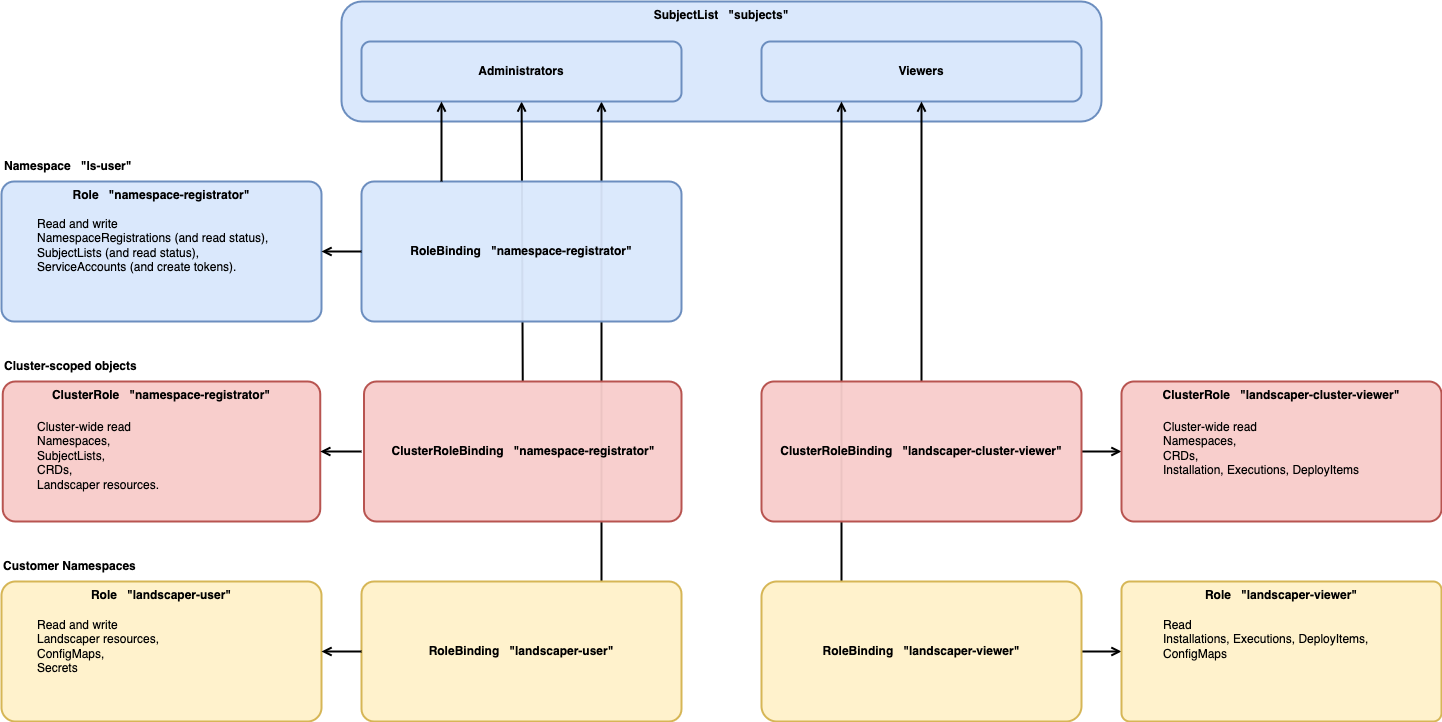

The diagram above was exported from draw.io. Its source (the exported page's mxGraphModel, read from the mxfile embedded in the PNG):
<mxGraphModel dx="1778" dy="894" grid="0" gridSize="10" guides="1" tooltips="1" connect="1" arrows="1" fold="1" page="0" pageScale="1" pageWidth="850" pageHeight="1100" math="0" shadow="0" extFonts="Permanent Marker^https://fonts.googleapis.com/css?family=Permanent+Marker">
  <root>
    <mxCell id="0" />
    <mxCell id="1" parent="0" />
    <mxCell id="k2djQmTSZYk6o4KjsBVf-5" value="&lt;b&gt;SubjectList&amp;nbsp; &amp;nbsp;&quot;subjects&quot;&lt;br&gt;&lt;/b&gt;" style="rounded=1;whiteSpace=wrap;html=1;strokeWidth=2;fillColor=#dae8fc;strokeColor=#6c8ebf;verticalAlign=top;arcSize=17;" parent="1" vertex="1">
      <mxGeometry x="540" y="380" width="760" height="120" as="geometry" />
    </mxCell>
    <mxCell id="k2djQmTSZYk6o4KjsBVf-37" value="" style="endArrow=open;html=1;rounded=0;exitX=0.5;exitY=0;exitDx=0;exitDy=0;strokeWidth=2;endFill=0;" parent="1" source="k2djQmTSZYk6o4KjsBVf-11" target="k2djQmTSZYk6o4KjsBVf-6" edge="1">
      <mxGeometry width="50" height="50" relative="1" as="geometry">
        <mxPoint x="990" y="670" as="sourcePoint" />
        <mxPoint x="1040" y="620" as="targetPoint" />
      </mxGeometry>
    </mxCell>
    <mxCell id="k2djQmTSZYk6o4KjsBVf-15" value="" style="endArrow=open;html=1;rounded=0;exitX=0.75;exitY=0;exitDx=0;exitDy=0;entryX=0.75;entryY=1;entryDx=0;entryDy=0;strokeWidth=2;endFill=0;" parent="1" source="k2djQmTSZYk6o4KjsBVf-12" target="k2djQmTSZYk6o4KjsBVf-6" edge="1">
      <mxGeometry width="50" height="50" relative="1" as="geometry">
        <mxPoint x="840" y="680" as="sourcePoint" />
        <mxPoint x="890" y="630" as="targetPoint" />
        <Array as="points" />
      </mxGeometry>
    </mxCell>
    <mxCell id="7TNYoQglG6634wIl1sQ9-50" value="&lt;b&gt;Namespace&amp;nbsp; &amp;nbsp;&quot;ls-user&quot;&lt;/b&gt;" style="text;html=1;strokeColor=none;fillColor=none;align=left;verticalAlign=middle;whiteSpace=wrap;rounded=0;" parent="1" vertex="1">
      <mxGeometry x="201.25" y="530" width="190" height="30" as="geometry" />
    </mxCell>
    <mxCell id="7TNYoQglG6634wIl1sQ9-56" value="&lt;b&gt;Cluster-scoped objects&lt;/b&gt;" style="text;html=1;strokeColor=none;fillColor=none;align=left;verticalAlign=middle;whiteSpace=wrap;rounded=0;" parent="1" vertex="1">
      <mxGeometry x="201.25" y="730" width="190" height="30" as="geometry" />
    </mxCell>
    <mxCell id="7TNYoQglG6634wIl1sQ9-96" value="&lt;b&gt;Customer Namespaces&lt;/b&gt;" style="text;html=1;strokeColor=none;fillColor=none;align=left;verticalAlign=middle;whiteSpace=wrap;rounded=0;" parent="1" vertex="1">
      <mxGeometry x="200" y="930" width="190" height="30" as="geometry" />
    </mxCell>
    <mxCell id="k2djQmTSZYk6o4KjsBVf-6" value="&lt;b&gt;Administrators&lt;/b&gt;" style="rounded=1;whiteSpace=wrap;html=1;strokeWidth=2;fillColor=#dae8fc;strokeColor=#6c8ebf;" parent="1" vertex="1">
      <mxGeometry x="560" y="420" width="320" height="60" as="geometry" />
    </mxCell>
    <mxCell id="k2djQmTSZYk6o4KjsBVf-7" value="&lt;b&gt;Viewers&lt;/b&gt;" style="rounded=1;whiteSpace=wrap;html=1;strokeWidth=2;fillColor=#dae8fc;strokeColor=#6c8ebf;" parent="1" vertex="1">
      <mxGeometry x="960" y="420" width="320" height="60" as="geometry" />
    </mxCell>
    <mxCell id="k2djQmTSZYk6o4KjsBVf-8" value="&lt;b&gt;RoleBinding&amp;nbsp; &amp;nbsp;&quot;namespace-registrator&quot;&lt;br&gt;&lt;/b&gt;" style="rounded=1;whiteSpace=wrap;html=1;strokeWidth=2;fillColor=#dae8fc;strokeColor=#6c8ebf;arcSize=9;fillOpacity=95;" parent="1" vertex="1">
      <mxGeometry x="560" y="560" width="320" height="140" as="geometry" />
    </mxCell>
    <mxCell id="k2djQmTSZYk6o4KjsBVf-11" value="&lt;b&gt;ClusterRoleBinding&amp;nbsp; &amp;nbsp;&quot;namespace-registrator&quot;&lt;br&gt;&lt;/b&gt;" style="rounded=1;whiteSpace=wrap;html=1;strokeWidth=2;fillColor=#f8cecc;strokeColor=#b85450;arcSize=9;fillOpacity=95;" parent="1" vertex="1">
      <mxGeometry x="562.5" y="760" width="317.5" height="140" as="geometry" />
    </mxCell>
    <mxCell id="k2djQmTSZYk6o4KjsBVf-12" value="&lt;b&gt;RoleBinding&amp;nbsp; &amp;nbsp;&quot;landscaper-user&quot;&lt;br&gt;&lt;/b&gt;" style="rounded=1;whiteSpace=wrap;html=1;strokeWidth=2;fillColor=#fff2cc;strokeColor=#d6b656;arcSize=9;" parent="1" vertex="1">
      <mxGeometry x="560" y="960" width="320" height="140" as="geometry" />
    </mxCell>
    <mxCell id="k2djQmTSZYk6o4KjsBVf-13" value="" style="endArrow=open;html=1;rounded=0;entryX=0.25;entryY=1;entryDx=0;entryDy=0;exitX=0.25;exitY=0;exitDx=0;exitDy=0;strokeWidth=2;endFill=0;" parent="1" source="k2djQmTSZYk6o4KjsBVf-8" target="k2djQmTSZYk6o4KjsBVf-6" edge="1">
      <mxGeometry width="50" height="50" relative="1" as="geometry">
        <mxPoint x="840" y="680" as="sourcePoint" />
        <mxPoint x="890" y="630" as="targetPoint" />
        <Array as="points">
          <mxPoint x="640" y="540" />
        </Array>
      </mxGeometry>
    </mxCell>
    <mxCell id="k2djQmTSZYk6o4KjsBVf-22" value="&lt;b&gt;Role&amp;nbsp; &amp;nbsp;&quot;namespace-registrator&quot;&lt;br&gt;&lt;/b&gt;" style="rounded=1;whiteSpace=wrap;html=1;strokeWidth=2;fillColor=#dae8fc;strokeColor=#6c8ebf;arcSize=9;verticalAlign=top;" parent="1" vertex="1">
      <mxGeometry x="200" y="560" width="320" height="140" as="geometry" />
    </mxCell>
    <mxCell id="k2djQmTSZYk6o4KjsBVf-23" value="&lt;b&gt;ClusterRole&amp;nbsp; &amp;nbsp;&quot;namespace-registrator&quot;&lt;br&gt;&lt;/b&gt;" style="rounded=1;whiteSpace=wrap;html=1;strokeWidth=2;fillColor=#f8cecc;strokeColor=#b85450;arcSize=9;verticalAlign=top;" parent="1" vertex="1">
      <mxGeometry x="201.25" y="760" width="317.5" height="140" as="geometry" />
    </mxCell>
    <mxCell id="k2djQmTSZYk6o4KjsBVf-24" value="&lt;b&gt;Role&amp;nbsp; &amp;nbsp;&quot;landscaper-user&quot;&lt;br&gt;&lt;/b&gt;" style="rounded=1;whiteSpace=wrap;html=1;strokeWidth=2;fillColor=#fff2cc;strokeColor=#d6b656;horizontal=1;verticalAlign=top;arcSize=10;" parent="1" vertex="1">
      <mxGeometry x="200" y="960" width="320" height="140" as="geometry" />
    </mxCell>
    <mxCell id="k2djQmTSZYk6o4KjsBVf-25" value="" style="endArrow=open;html=1;rounded=0;entryX=1;entryY=0.5;entryDx=0;entryDy=0;exitX=0;exitY=0.5;exitDx=0;exitDy=0;strokeWidth=2;endFill=0;" parent="1" source="k2djQmTSZYk6o4KjsBVf-8" target="k2djQmTSZYk6o4KjsBVf-22" edge="1">
      <mxGeometry width="50" height="50" relative="1" as="geometry">
        <mxPoint x="840" y="680" as="sourcePoint" />
        <mxPoint x="890" y="630" as="targetPoint" />
      </mxGeometry>
    </mxCell>
    <mxCell id="k2djQmTSZYk6o4KjsBVf-26" value="" style="endArrow=open;html=1;rounded=0;entryX=1;entryY=0.5;entryDx=0;entryDy=0;strokeWidth=2;endFill=0;" parent="1" target="k2djQmTSZYk6o4KjsBVf-23" edge="1">
      <mxGeometry width="50" height="50" relative="1" as="geometry">
        <mxPoint x="560" y="830" as="sourcePoint" />
        <mxPoint x="970" y="690" as="targetPoint" />
      </mxGeometry>
    </mxCell>
    <mxCell id="k2djQmTSZYk6o4KjsBVf-27" value="" style="endArrow=open;html=1;rounded=0;entryX=1;entryY=0.5;entryDx=0;entryDy=0;exitX=0;exitY=0.5;exitDx=0;exitDy=0;strokeWidth=2;endFill=0;" parent="1" source="k2djQmTSZYk6o4KjsBVf-12" target="k2djQmTSZYk6o4KjsBVf-24" edge="1">
      <mxGeometry width="50" height="50" relative="1" as="geometry">
        <mxPoint x="560" y="930" as="sourcePoint" />
        <mxPoint x="610" y="880" as="targetPoint" />
      </mxGeometry>
    </mxCell>
    <mxCell id="k2djQmTSZYk6o4KjsBVf-31" value="Read and write &lt;br&gt;Landscaper resources, &lt;br&gt;ConfigMaps, &lt;br&gt;Secrets" style="text;html=1;strokeColor=none;fillColor=none;align=left;verticalAlign=top;whiteSpace=wrap;rounded=0;" parent="1" vertex="1">
      <mxGeometry x="234.38" y="990" width="251.25" height="100" as="geometry" />
    </mxCell>
    <mxCell id="k2djQmTSZYk6o4KjsBVf-42" style="edgeStyle=orthogonalEdgeStyle;rounded=0;orthogonalLoop=1;jettySize=auto;html=1;exitX=0.25;exitY=0;exitDx=0;exitDy=0;entryX=0.25;entryY=1;entryDx=0;entryDy=0;strokeWidth=2;endArrow=open;endFill=0;" parent="1" source="k2djQmTSZYk6o4KjsBVf-32" target="k2djQmTSZYk6o4KjsBVf-7" edge="1">
      <mxGeometry relative="1" as="geometry" />
    </mxCell>
    <mxCell id="k2djQmTSZYk6o4KjsBVf-45" style="edgeStyle=orthogonalEdgeStyle;rounded=0;orthogonalLoop=1;jettySize=auto;html=1;exitX=1;exitY=0.5;exitDx=0;exitDy=0;entryX=0;entryY=0.5;entryDx=0;entryDy=0;strokeWidth=2;endArrow=open;endFill=0;" parent="1" source="k2djQmTSZYk6o4KjsBVf-32" target="k2djQmTSZYk6o4KjsBVf-33" edge="1">
      <mxGeometry relative="1" as="geometry" />
    </mxCell>
    <mxCell id="k2djQmTSZYk6o4KjsBVf-32" value="&lt;b&gt;RoleBinding&amp;nbsp; &amp;nbsp;&quot;landscaper-viewer&quot;&lt;br&gt;&lt;/b&gt;" style="rounded=1;whiteSpace=wrap;html=1;strokeWidth=2;fillColor=#fff2cc;strokeColor=#d6b656;arcSize=11;" parent="1" vertex="1">
      <mxGeometry x="960" y="960" width="320" height="140" as="geometry" />
    </mxCell>
    <mxCell id="k2djQmTSZYk6o4KjsBVf-33" value="&lt;b&gt;Role&amp;nbsp; &amp;nbsp;&quot;landscaper-viewer&quot;&lt;br&gt;&lt;/b&gt;" style="rounded=1;whiteSpace=wrap;html=1;strokeWidth=2;fillColor=#fff2cc;strokeColor=#d6b656;horizontal=1;verticalAlign=top;arcSize=6;" parent="1" vertex="1">
      <mxGeometry x="1320" y="960" width="320" height="140" as="geometry" />
    </mxCell>
    <mxCell id="k2djQmTSZYk6o4KjsBVf-35" value="Read &lt;br&gt;Installations, Executions, DeployItems,&lt;br&gt;ConfigMaps" style="text;html=1;strokeColor=none;fillColor=none;align=left;verticalAlign=top;whiteSpace=wrap;rounded=0;" parent="1" vertex="1">
      <mxGeometry x="1360" y="990" width="251.25" height="100" as="geometry" />
    </mxCell>
    <mxCell id="k2djQmTSZYk6o4KjsBVf-43" style="edgeStyle=orthogonalEdgeStyle;rounded=0;orthogonalLoop=1;jettySize=auto;html=1;exitX=0.5;exitY=0;exitDx=0;exitDy=0;entryX=0.5;entryY=1;entryDx=0;entryDy=0;strokeWidth=2;endArrow=open;endFill=0;" parent="1" source="k2djQmTSZYk6o4KjsBVf-38" target="k2djQmTSZYk6o4KjsBVf-7" edge="1">
      <mxGeometry relative="1" as="geometry" />
    </mxCell>
    <mxCell id="k2djQmTSZYk6o4KjsBVf-44" style="edgeStyle=orthogonalEdgeStyle;rounded=0;orthogonalLoop=1;jettySize=auto;html=1;exitX=1;exitY=0.5;exitDx=0;exitDy=0;entryX=0;entryY=0.5;entryDx=0;entryDy=0;strokeWidth=2;endArrow=open;endFill=0;" parent="1" source="k2djQmTSZYk6o4KjsBVf-38" target="k2djQmTSZYk6o4KjsBVf-39" edge="1">
      <mxGeometry relative="1" as="geometry" />
    </mxCell>
    <mxCell id="k2djQmTSZYk6o4KjsBVf-38" value="&lt;b&gt;ClusterRoleBinding&amp;nbsp; &amp;nbsp;&quot;landscaper-cluster-viewer&quot;&lt;br&gt;&lt;/b&gt;" style="rounded=1;whiteSpace=wrap;html=1;strokeWidth=2;fillColor=#f8cecc;strokeColor=#b85450;arcSize=9;fillStyle=auto;gradientColor=none;fillOpacity=95;" parent="1" vertex="1">
      <mxGeometry x="960" y="760" width="320" height="140" as="geometry" />
    </mxCell>
    <mxCell id="k2djQmTSZYk6o4KjsBVf-39" value="&lt;b&gt;ClusterRole&amp;nbsp; &amp;nbsp;&quot;landscaper-cluster-viewer&quot;&lt;br&gt;&lt;/b&gt;" style="rounded=1;whiteSpace=wrap;html=1;strokeWidth=2;fillColor=#f8cecc;strokeColor=#b85450;arcSize=9;verticalAlign=top;" parent="1" vertex="1">
      <mxGeometry x="1320" y="760" width="320" height="140" as="geometry" />
    </mxCell>
    <mxCell id="Alu9oOZ1-DktV56ULjKe-1" value="Cluster-wide read &lt;br&gt;Namespaces, &lt;br&gt;SubjectLists, &lt;br&gt;CRDs, &lt;br&gt;Landscaper resources.&amp;nbsp;&amp;nbsp;" style="text;html=1;strokeColor=none;fillColor=none;align=left;verticalAlign=top;whiteSpace=wrap;rounded=0;" vertex="1" parent="1">
      <mxGeometry x="234.38" y="792" width="251.25" height="100" as="geometry" />
    </mxCell>
    <mxCell id="Alu9oOZ1-DktV56ULjKe-2" value="Read and write &lt;br&gt;NamespaceRegistrations (and read status), SubjectLists (and read status), &lt;br&gt;ServiceAccounts (and create tokens).&amp;nbsp;&amp;nbsp;" style="text;html=1;strokeColor=none;fillColor=none;align=left;verticalAlign=top;whiteSpace=wrap;rounded=0;" vertex="1" parent="1">
      <mxGeometry x="234.37" y="589" width="251.25" height="100" as="geometry" />
    </mxCell>
    <mxCell id="Alu9oOZ1-DktV56ULjKe-3" value="Cluster-wide read &lt;br&gt;Namespaces, &lt;br&gt;CRDs, &lt;br&gt;Installation, Executions, DeployItems" style="text;html=1;strokeColor=none;fillColor=none;align=left;verticalAlign=top;whiteSpace=wrap;rounded=0;" vertex="1" parent="1">
      <mxGeometry x="1360" y="792" width="251.25" height="100" as="geometry" />
    </mxCell>
  </root>
</mxGraphModel>